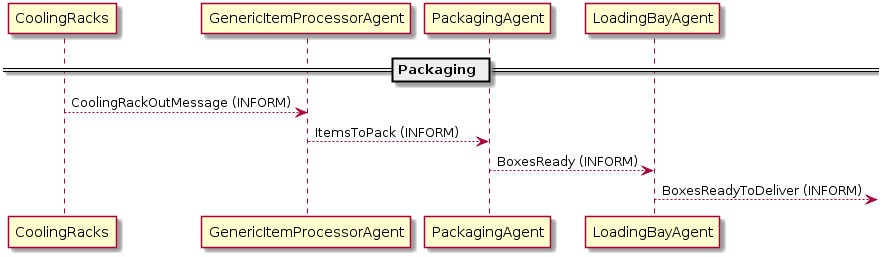

The diagram above was rendered by PlantUML. Its source (embedded in the PNG):
@startuml Architecture_Packaging
skinparam classAttributeIconSize 0


== Packaging ==
CoolingRacks --> GenericItemProcessorAgent : CoolingRackOutMessage (INFORM)

GenericItemProcessorAgent --> PackagingAgent : ItemsToPack (INFORM)

PackagingAgent --> LoadingBayAgent : BoxesReady (INFORM)

LoadingBayAgent --> : BoxesReadyToDeliver (INFORM)


@enduml